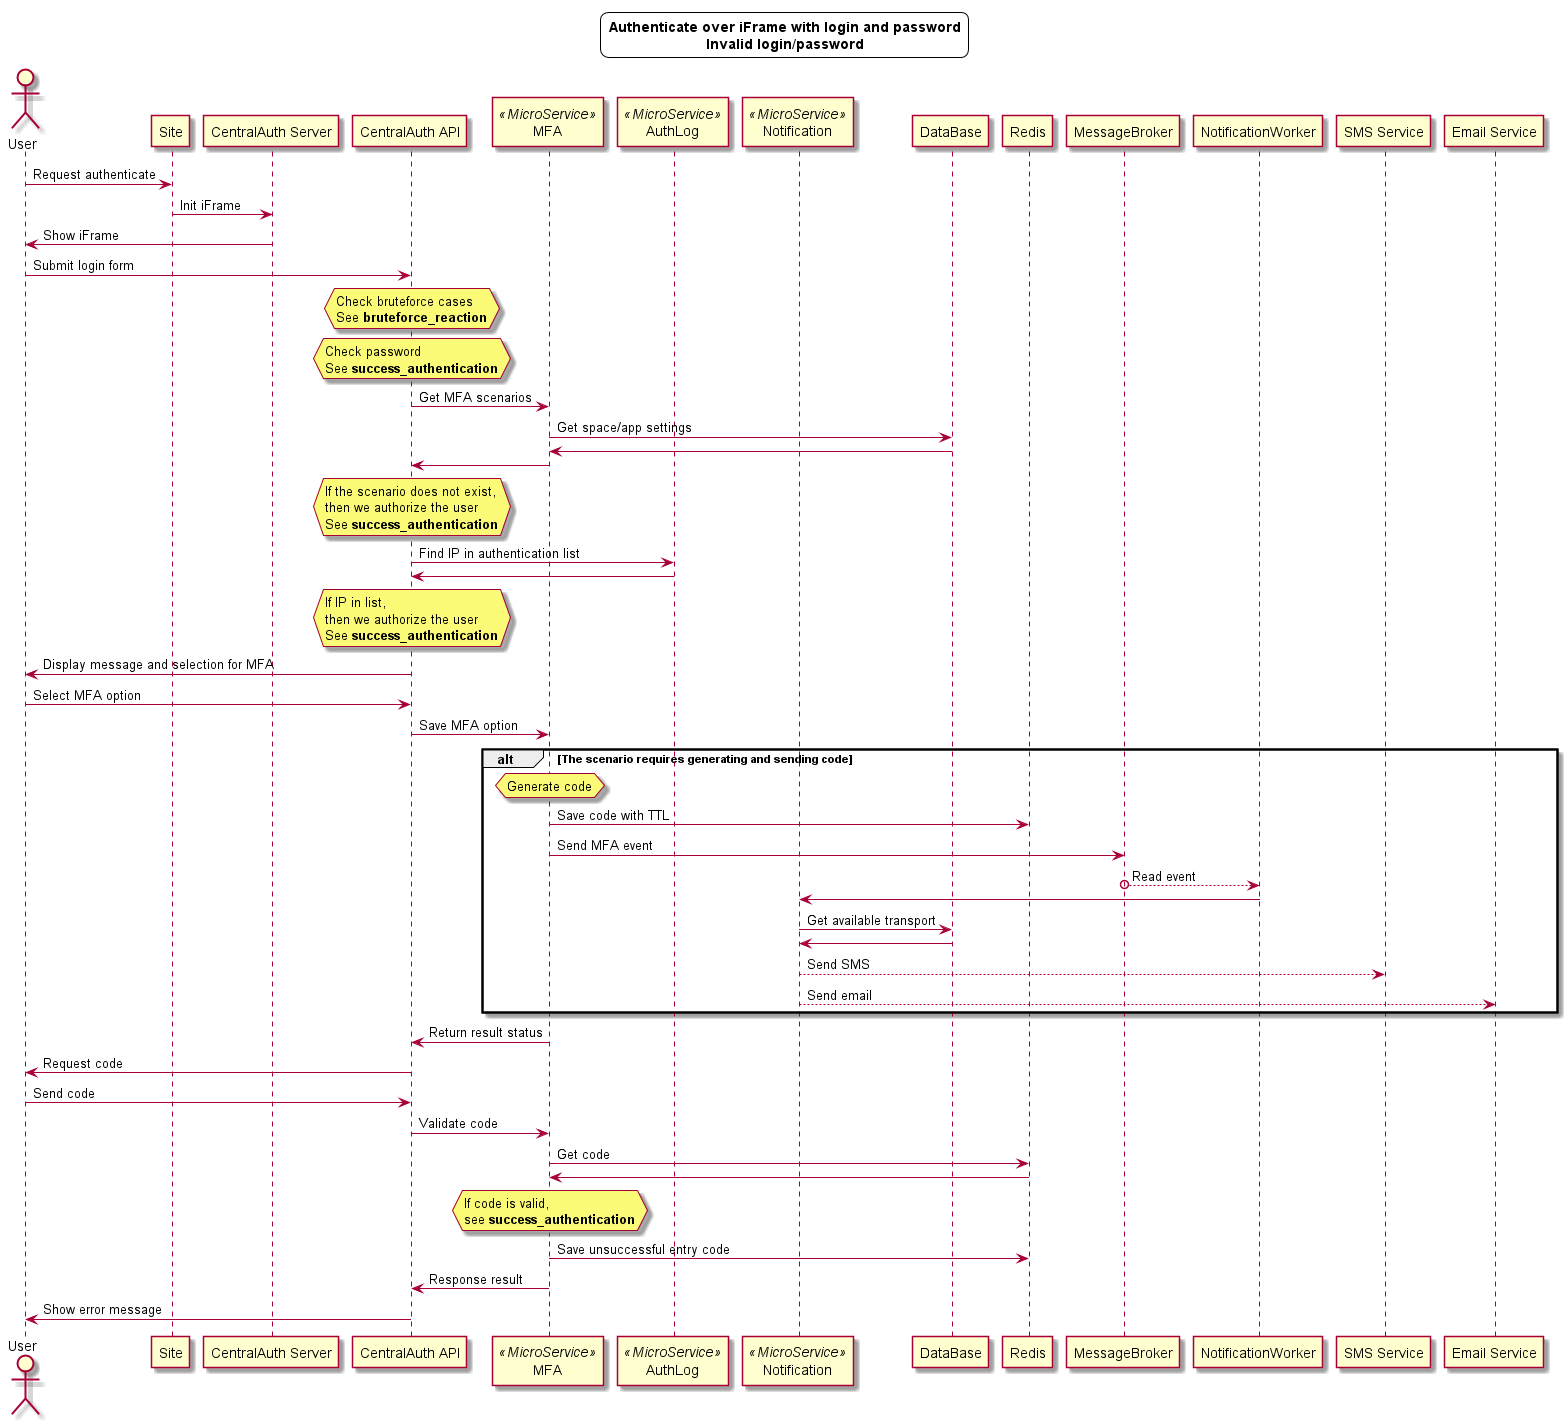

The diagram above was rendered by PlantUML. Its source (embedded in the PNG):
@startuml

skinparam titleBorderRoundCorner 15
skinparam titleBorderThickness 1
title Authenticate over iFrame with login and password\nInvalid login/password

actor User
participant Site
participant "CentralAuth Server" as CAS
participant "CentralAuth API" as CAA
participant MFA as MFA_MS <<MicroService>>
participant "AuthLog" as AL_MS <<MicroService>>
participant Notification as NOTIF_MS <<MicroService>>
participant DataBase as DB
participant Redis
participant MessageBroker as Broker
participant NotificationWorker
participant "SMS Service" as SMS
participant "Email Service" as Email

User -> Site : Request authenticate
Site -> CAS : Init iFrame
CAS -> User : Show iFrame

User -> CAA : Submit login form

hnote over CAA: Check bruteforce cases\nSee **bruteforce_reaction**
hnote over CAA: Check password\nSee **success_authentication**

CAA -> MFA_MS : Get MFA scenarios
MFA_MS -> DB : Get space/app settings
DB -> MFA_MS
MFA_MS -> CAA

hnote over CAA: If the scenario does not exist,\nthen we authorize the user\nSee **success_authentication**

CAA -> AL_MS : Find IP in authentication list
AL_MS -> CAA

hnote over CAA: If IP in list,\nthen we authorize the user\nSee **success_authentication**

CAA -> User : Display message and selection for MFA
User -> CAA : Select MFA option
CAA -> MFA_MS : Save MFA option

alt The scenario requires generating and sending code
    hnote over MFA_MS: Generate code
    MFA_MS -> Redis : Save code with TTL
    MFA_MS -> Broker : Send MFA event

    Broker o--> NotificationWorker : Read event
    NotificationWorker -> NOTIF_MS
    NOTIF_MS -> DB : Get available transport
    DB -> NOTIF_MS
    NOTIF_MS --> SMS : Send SMS
    NOTIF_MS --> Email : Send email
end

MFA_MS -> CAA : Return result status
CAA -> User : Request code
User -> CAA : Send code
CAA -> MFA_MS : Validate code
MFA_MS -> Redis : Get code
Redis -> MFA_MS

hnote over MFA_MS: If code is valid,\nsee **success_authentication**

MFA_MS -> Redis : Save unsuccessful entry code
MFA_MS -> CAA : Response result
CAA -> User : Show error message

@enduml